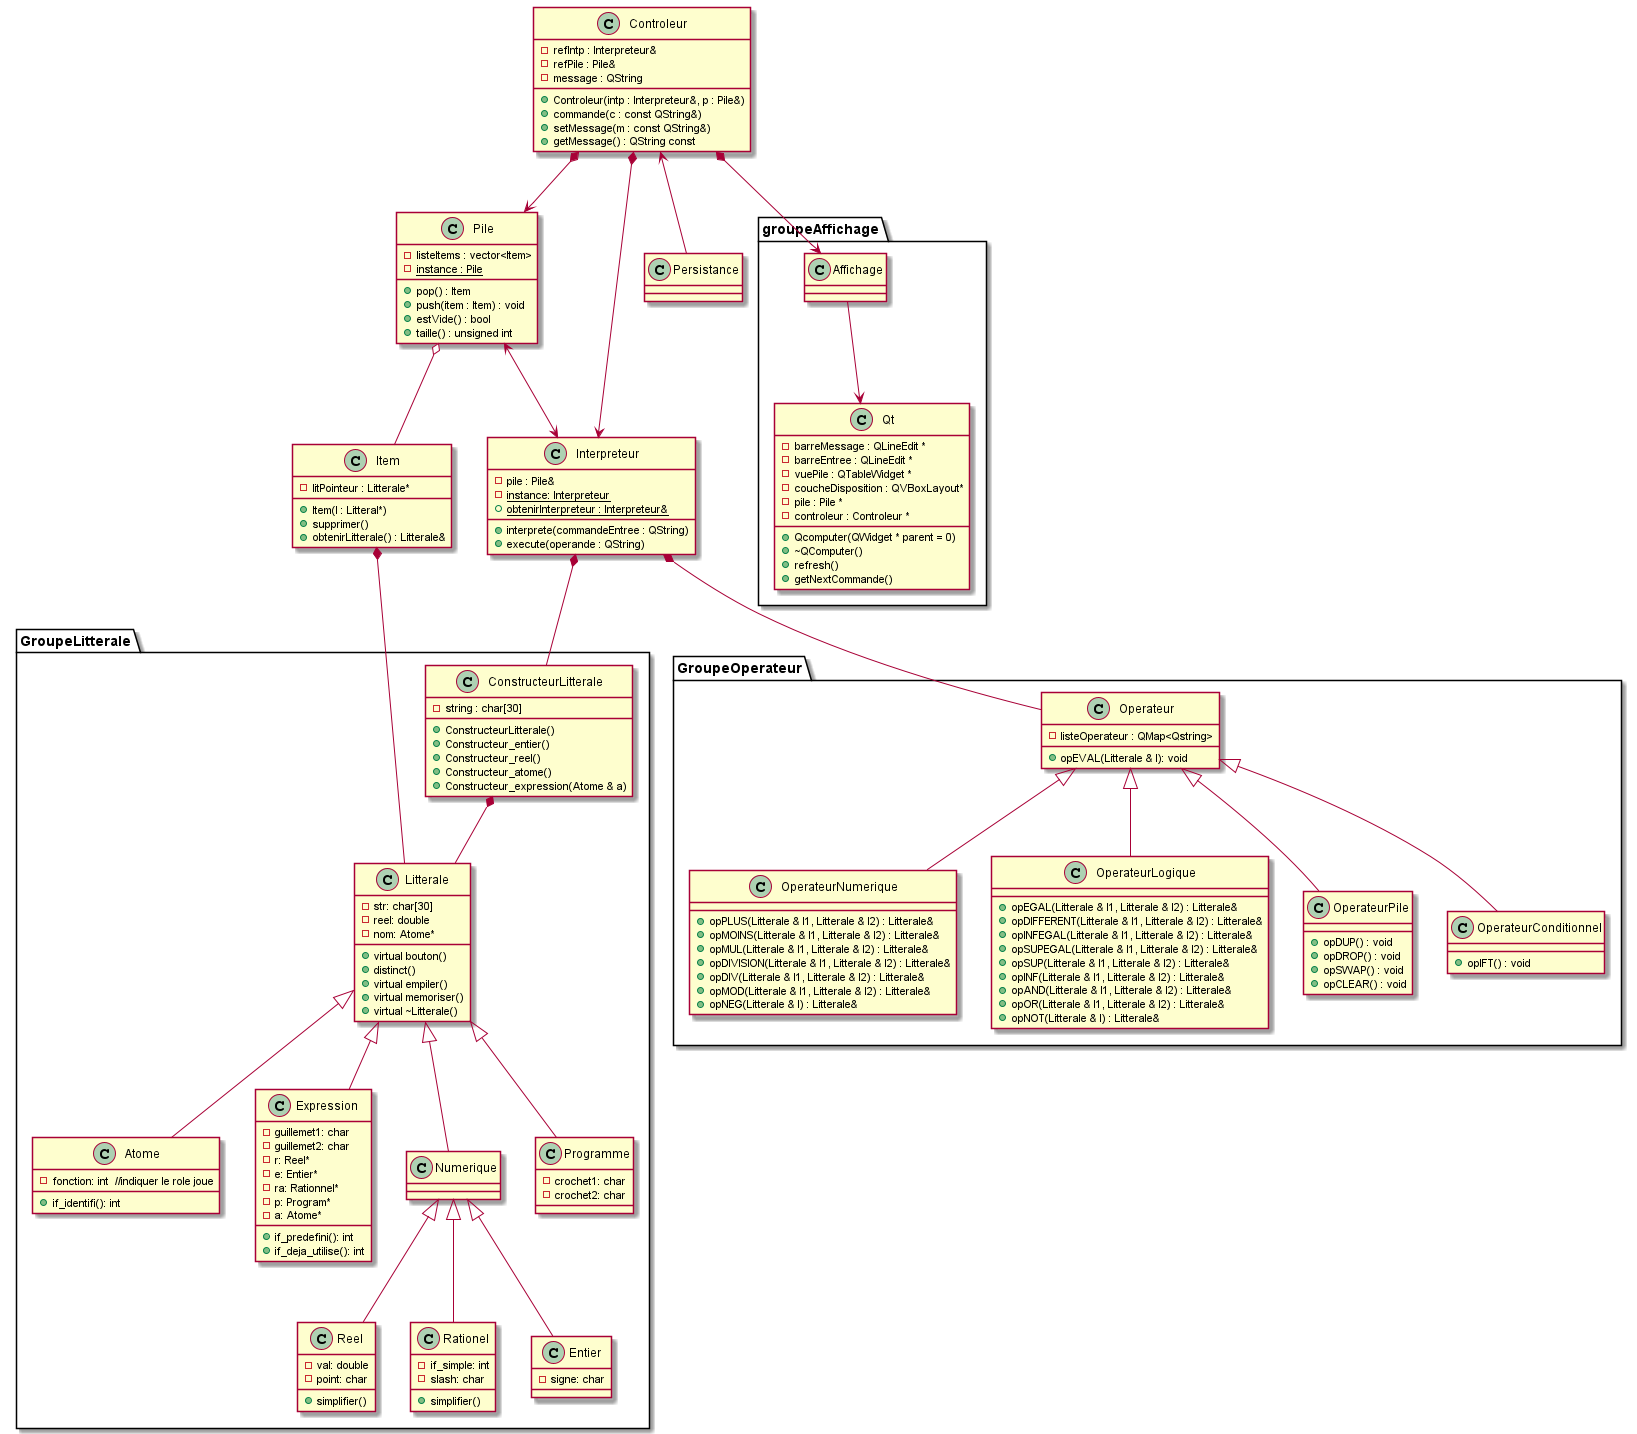

The diagram above was rendered by PlantUML. Its source (embedded in the PNG):
@startuml

package "GroupeLitterale" {


    Class ConstructeurLitterale{
    
        -string : char[30] 
        +ConstructeurLitterale() 
        +Constructeur_entier() 
        +Constructeur_reel() 
        +Constructeur_atome() 
        +Constructeur_expression(Atome & a) 
    }

    Class Litterale {
    
         -str: char[30] 
         -reel: double 
         -nom: Atome* 
         +virtual bouton() 
         +distinct() 
         +virtual empiler() 
         +virtual memoriser() 
         +virtual ~Litterale() 

    }


    Class Atome{
    
        -fonction: int  //indiquer le role joue
        +if_identifi(): int 
    }

    Class Expression{
    
        -guillemet1: char 
        -guillemet2: char 
        -r: Reel*  
        -e: Entier* 
        -ra: Rationnel*  
        -p: Program*  
        -a: Atome*  
        +if_predefini(): int 
        +if_deja_utilise(): int 
    }

    Class Numerique{
    
    }

    Class Reel{
        -val: double 
        -point: char 
        +simplifier() 
    }

    Class Rationel{
        -if_simple: int 
        -slash: char 
        +simplifier() 
        }
    
    Class Entier{
        -signe: char 

    }

    Class Programme{
        -crochet1: char 
        -crochet2: char 
    }

}



Class Item{
    -litPointeur : Litterale*
    +Item(l : Litteral*)
    +supprimer()
    +obtenirLitterale() : Litterale&
}

package "GroupeOperateur" {

Class Operateur{
    -listeOperateur : QMap<Qstring>
    +opEVAL(Litterale & l): void
}

Class OperateurNumerique {
    +opPLUS(Litterale & l1, Litterale & l2) : Litterale&
    +opMOINS(Litterale & l1, Litterale & l2) : Litterale&
    +opMUL(Litterale & l1, Litterale & l2) : Litterale&
    +opDIVISION(Litterale & l1, Litterale & l2) : Litterale&
    +opDIV(Litterale & l1, Litterale & l2) : Litterale&
    +opMOD(Litterale & l1, Litterale & l2) : Litterale&
    +opNEG(Litterale & l) : Litterale&
}

Class OperateurLogique {
    +opEGAL(Litterale & l1, Litterale & l2) : Litterale&
    +opDIFFERENT(Litterale & l1, Litterale & l2) : Litterale&
    +opINFEGAL(Litterale & l1, Litterale & l2) : Litterale&
    +opSUPEGAL(Litterale & l1, Litterale & l2) : Litterale&
    +opSUP(Litterale & l1, Litterale & l2) : Litterale&
    +opINF(Litterale & l1, Litterale & l2) : Litterale&
    +opAND(Litterale & l1, Litterale & l2) : Litterale&
    +opOR(Litterale & l1, Litterale & l2) : Litterale&
    +opNOT(Litterale & l) : Litterale&


}

Class OperateurPile {
    +opDUP() : void
    +opDROP() : void
    +opSWAP() : void 
    +opCLEAR() : void
}

Class OperateurConditionnel {
    +opIFT() : void
}



}


Class Pile{
    -listeItems : vector<Item>
    -{static} instance : Pile
    +pop() : Item
    +push(item : Item) : void
    +estVide() : bool
    +taille() : unsigned int



}

Class Interpreteur{
    -pile : Pile&
    -{static} instance: Interpreteur
    +interprete(commandeEntree : QString)
    +execute(operande : QString)
    +{static} obtenirInterpreteur : Interpreteur&
}

Class Controleur{
    -refIntp : Interpreteur&
    -refPile : Pile&
    -message : QString
    +Controleur(intp : Interpreteur&, p : Pile&)
    +commande(c : const QString&)
    +setMessage(m : const QString&)
    +getMessage() : QString const
}

Class Persistance{

}

package "groupeAffichage" {

    Class Affichage{

    }

    Class Qt {
	-barreMessage : QLineEdit *
	-barreEntree : QLineEdit *
	-vuePile : QTableWidget *
	-coucheDisposition : QVBoxLayout*
	-pile : Pile *
	-controleur : Controleur *
	+Qcomputer(QWidget * parent = 0)
	+~QComputer()
	+refresh()
	+getNextCommande()
    }

}

Litterale <|-- Programme
Litterale <|-- Numerique
Litterale <|-- Expression
Litterale <|-- Atome
Numerique <|-- Reel
Numerique <|-- Rationel
Numerique <|-- Entier

Operateur <|-- OperateurNumerique
Operateur <|-- OperateurLogique
Operateur <|-- OperateurPile
Operateur <|-- OperateurConditionnel 

ConstructeurLitterale *-- Litterale
Interpreteur *-- Operateur
Interpreteur *-- ConstructeurLitterale
Item *-- Litterale
Pile o-- Item
Pile <--> Interpreteur
Controleur *--> Interpreteur
Controleur *--> Pile
Controleur <-- Persistance
Controleur *--> Affichage
Affichage --> Qt

@enduml